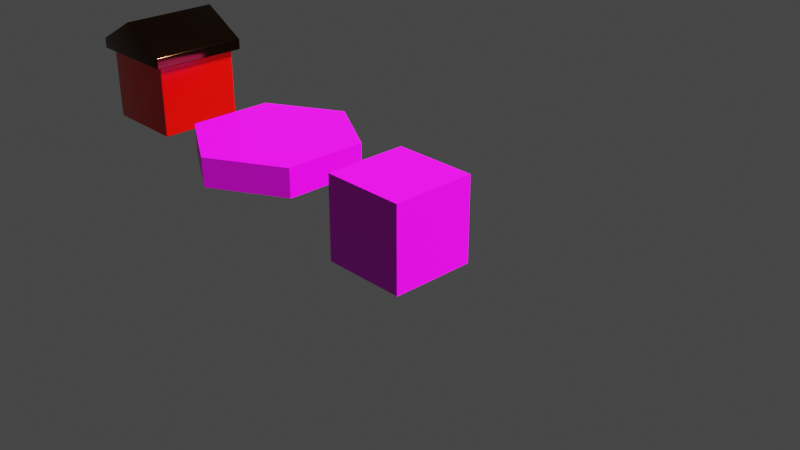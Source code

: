 # Source: network_templates.blend  (saved by Blender 2.92.15; exported with 4.5.12 LTS)
import bpy
from mathutils import Matrix  # noqa: F401  (used for matrix-valued properties, if any)

bpy.ops.wm.read_factory_settings(use_empty=True)
scene = bpy.context.scene
scene.name = 'Scene'

# ---- collections
col_collection = bpy.data.collections.new('Collection'); scene.collection.children.link(col_collection)

# ---- images (referenced by path relative to the original .blend; pixels are not part of the script)
import os
ASSET_DIR = os.environ.get("B2B_ASSET_DIR", "")  # directory of the original .blend (textures are referenced by path, not embedded)
HERE = os.path.dirname(os.path.abspath(__file__))  # packed textures are extracted next to this script under _unpacked/

def load_image(name, relpath, width, height, colorspace="sRGB"):
    """Load a texture the original file referenced (path relative to the .blend, or extracted next to this script)."""
    p = next((c for c in (os.path.join(HERE, relpath), os.path.join(ASSET_DIR, relpath)) if relpath and os.path.exists(c)), "")
    if p:
        img = bpy.data.images.load(p, check_existing=True)
        img.name = name
    else:  # same state as the original file: an image datablock whose file is absent (Cycles renders it pink)
        img = bpy.data.images.new(name, width, height)
        img.source = "FILE"
        img.filepath = "//" + (relpath or name)
    img.colorspace_settings.name = colorspace
    return img
img_cat_material_jpg = load_image('cat_material.jpg', 'cat_material.jpg', 1024, 1024, 'sRGB')

# ---- materials (node trees are filled in below, after node groups)
mat_material = bpy.data.materials.new('Material')
mat_material.alpha_threshold = 0.0
mat_material.use_transparent_shadow = False
mat_material.line_color = (0.0, 0.0, 0.0, 1.0)
mat_material_001 = bpy.data.materials.new('Material.001')
mat_material_001.use_transparent_shadow = False
mat_material_002 = bpy.data.materials.new('Material.002')
mat_material_002.use_transparent_shadow = False

# ---- material node trees
mat_material.use_nodes = True; mat_material.node_tree.nodes.clear()
_N = mat_material.node_tree.nodes; _L = mat_material.node_tree.links
n0 = _N.new('ShaderNodeOutputMaterial'); n0.name = 'Material Output'; n0.location = (300, 300)
n1 = _N.new('ShaderNodeBsdfPrincipled'); n1.name = 'Principled BSDF'; n1.location = (10, 300)
n1.distribution = 'GGX'
n1.subsurface_method = 'BURLEY'
n1.inputs[2].default_value = 0.4
n1.inputs[3].default_value = 1.45
n1.inputs[27].default_value = (0.0, 0.0, 0.0, 1.0)
n1.inputs[28].default_value = 1.0
n2 = _N.new('ShaderNodeTexImage'); n2.name = 'Image Texture'; n2.location = (-280, 280)
n2.image = img_cat_material_jpg
_L.new(n1.outputs[0], n0.inputs[0])
_L.new(n2.outputs[0], n1.inputs[0])
n0.is_active_output = True
mat_material_001.use_nodes = True; mat_material_001.node_tree.nodes.clear()
_N = mat_material_001.node_tree.nodes; _L = mat_material_001.node_tree.links
n0 = _N.new('ShaderNodeBsdfPrincipled'); n0.name = 'Principled BSDF'; n0.location = (10, 300)
n0.distribution = 'GGX'
n0.subsurface_method = 'BURLEY'
n0.inputs[0].default_value = (0.8007, 0.001506, 0.0, 1.0)
n0.inputs[2].default_value = 0.2206
n0.inputs[3].default_value = 1.45
n0.inputs[27].default_value = (0.0, 0.0, 0.0, 1.0)
n0.inputs[28].default_value = 1.0
n1 = _N.new('ShaderNodeOutputMaterial'); n1.name = 'Material Output'; n1.location = (300, 300)
_L.new(n0.outputs[0], n1.inputs[0])
n1.is_active_output = True
mat_material_002.use_nodes = True; mat_material_002.node_tree.nodes.clear()
_N = mat_material_002.node_tree.nodes; _L = mat_material_002.node_tree.links
n0 = _N.new('ShaderNodeBsdfPrincipled'); n0.name = 'Principled BSDF'; n0.location = (10, 300)
n0.distribution = 'GGX'
n0.subsurface_method = 'BURLEY'
n0.inputs[0].default_value = (0.08714, 0.03364, 0.01514, 1.0)
n0.inputs[1].default_value = 1.0
n0.inputs[2].default_value = 0.1397
n0.inputs[3].default_value = 1.45
n0.inputs[27].default_value = (0.0, 0.0, 0.0, 1.0)
n0.inputs[28].default_value = 1.0
n1 = _N.new('ShaderNodeOutputMaterial'); n1.name = 'Material Output'; n1.location = (300, 300)
_L.new(n0.outputs[0], n1.inputs[0])
n1.is_active_output = True

# ---- world
world_world = bpy.data.worlds.new('World'); scene.world = world_world
world_world.use_nodes = True; world_world.node_tree.nodes.clear()
_N = world_world.node_tree.nodes; _L = world_world.node_tree.links
n0 = _N.new('ShaderNodeOutputWorld'); n0.name = 'World Output'; n0.location = (300, 300)
n1 = _N.new('ShaderNodeBackground'); n1.name = 'Background'; n1.location = (10, 300)
n1.inputs[0].default_value = (0.05088, 0.05088, 0.05088, 1.0)
_L.new(n1.outputs[0], n0.inputs[0])
n0.is_active_output = True
world_world.color = (0.05088, 0.05088, 0.05088)
world_world.use_sun_shadow = False
world_world.sun_shadow_jitter_overblur = 0.0

# ---- cameras
cam_camera = bpy.data.cameras.new('Camera')
cam_camera.clip_end = 100.0
cam_camera.ortho_scale = 7.314

# ---- lights
light_light = bpy.data.lights.new('Light', 'SUN')
light_light.transmission_factor = 0.0
light_light.angle = 0.1745
light_light.shadow_soft_size = 0.1
light_light.shadow_cascade_max_distance = 1000.0

# ---- meshes
me_cube = bpy.data.meshes.new('Cube')
me_cube.from_pydata([(0.5, 0.5, 0.5), (0.5, 0.5, -0.5), (0.5, -0.5, 0.5), (0.5, -0.5, -0.5), (-0.5, 0.5, 0.5), (-0.5, 0.5, -0.5), (-0.5, -0.5, 0.5), (-0.5, -0.5, -0.5)], [], [(0, 4, 6, 2), (3, 2, 6, 7), (7, 6, 4, 5), (5, 1, 3, 7), (1, 0, 2, 3), (5, 4, 0, 1)])
_uv = me_cube.uv_layers.new(name='UVMap')
_uv.uv.foreach_set('vector', [0.999, 1.0, 0.001, 1.0, 0.001, 0.0, 0.999, 0.0, 0.999, 0.0, 0.999, 1.0, 0.001, 1.0, 0.001, 0.0, 0.001, 0.0, 0.001, 1.0, 0.999, 1.0, 0.999, 0.0, 0.001, 1.0, 0.999, 1.0, 0.999, 0.0, 0.001, 0.0, 0.999, 0.0, 0.999, 1.0, 0.001, 1.0, 0.001, 0.0, 0.001, 0.0, 0.001, 1.0, 0.999, 1.0, 0.999, 0.0])
me_cube.materials.append(mat_material)
me_cube.use_remesh_preserve_volume = False
me_cube.use_remesh_preserve_attributes = False
me_cube.use_mirror_vertex_groups = False
me_cube.update()
me_cube_001 = bpy.data.meshes.new('Cube.001')
me_cube_001.from_pydata([(0.0, 1.0, 0.3486), (0.0, 1.0, 0.0), (-0.866, 0.5, 0.0), (-0.866, -0.5, 0.0), (8.742e-08, -1.0, 0.0), (0.866, -0.5, 0.0), (0.866, 0.5, 0.0), (-0.866, 0.5, 0.3486), (-0.866, -0.5, 0.3486), (8.742e-08, -1.0, 0.3486), (0.866, -0.5, 0.3486), (0.866, 0.5, 0.3486)], [], [(5, 6, 11, 10), (4, 5, 10, 9), (6, 1, 0, 11), (2, 3, 8, 7), (0, 7, 8, 9, 10, 11), (1, 2, 7, 0), (1, 6, 5, 4, 3, 2), (3, 4, 9, 8)])
_uv = me_cube_001.uv_layers.new(name='UVMap')
_uv.uv.foreach_set('vector', [0.933, 0.25, 0.933, 0.75, 0.933, 0.75, 0.933, 0.25, 0.5, 0.0, 0.933, 0.25, 0.933, 0.25, 0.5, 0.0, 0.933, 0.75, 0.5, 1.0, 0.5, 1.0, 0.933, 0.75, 0.06699, 0.75, 0.06699, 0.25, 0.06699, 0.25, 0.06699, 0.75, 0.5, 1.0, 0.06699, 0.75, 0.06699, 0.25, 0.5, 0.0, 0.933, 0.25, 0.933, 0.75, 0.5, 1.0, 0.06699, 0.75, 0.06699, 0.75, 0.5, 1.0, 0.5, 1.0, 0.933, 0.75, 0.933, 0.25, 0.5, 0.0, 0.06699, 0.25, 0.06699, 0.75, 0.06699, 0.25, 0.5, 0.0, 0.5, 0.0, 0.06699, 0.25])
me_cube_001.materials.append(mat_material)
me_cube_001.use_remesh_preserve_volume = False
me_cube_001.use_remesh_preserve_attributes = False
me_cube_001.use_mirror_vertex_groups = False
me_cube_001.update()
me_cube_002 = bpy.data.meshes.new('Cube.002')
me_cube_002.from_pydata([(-0.5, -0.5, 0.0), (-0.5779, -0.5779, 1.0), (-0.5, 0.5, 0.0), (-0.5779, 0.5779, 1.0), (0.5, -0.5, 0.0), (0.5779, -0.5779, 1.0), (0.5, 0.5, 0.0), (0.5779, 0.5779, 1.0), (-0.5, -0.5, 0.85), (-0.5, 0.5, 0.85), (0.5, 0.5, 0.85), (0.5, -0.5, 0.85), (-0.5779, -0.5779, 0.8718), (-0.5779, 0.5779, 0.8718), (0.5779, 0.5779, 0.8718), (0.5779, -0.5779, 0.8718), (0.0, 0.5, 0.0), (0.0, 0.5779, 1.312), (0.0, -0.5, 0.0), (0.0, -0.5779, 1.312), (0.0, -0.5, 0.85), (0.0, 0.5, 0.85), (0.0, -0.5779, 0.8718), (0.0, 0.5779, 0.8718)], [], [(12, 1, 3, 13), (23, 17, 7, 14), (14, 7, 5, 15), (22, 19, 1, 12), (16, 6, 4, 18), (17, 3, 1, 19), (18, 20, 8, 0), (6, 10, 11, 4), (16, 21, 10, 6), (0, 8, 9, 2), (20, 22, 12, 8), (10, 14, 15, 11), (21, 23, 14, 10), (8, 12, 13, 9), (9, 13, 23, 21), (11, 15, 22, 20), (2, 9, 21, 16), (4, 11, 20, 18), (7, 17, 19, 5), (2, 16, 18, 0), (15, 5, 19, 22), (13, 3, 17, 23)])
me_cube_002.polygons.foreach_set('use_smooth', [True] * 22)
me_cube_002.polygons.foreach_set('material_index', [1, 1, 1, 1, 0, 1, 0, 0, 0, 0, 1, 1, 1, 1, 1, 1, 0, 0, 1, 0, 1, 1])
_uv = me_cube_002.uv_layers.new(name='UVMap')
_uv.uv.foreach_set('vector', [0.593, 0.0, 0.625, 0.0, 0.625, 0.25, 0.593, 0.25, 0.593, 0.375, 0.625, 0.375, 0.625, 0.5, 0.593, 0.5, 0.593, 0.5, 0.625, 0.5, 0.625, 0.75, 0.593, 0.75, 0.593, 0.875, 0.625, 0.875, 0.625, 1.0, 0.593, 1.0, 0.25, 0.5, 0.375, 0.5, 0.375, 0.75, 0.25, 0.75, 0.75, 0.5, 0.875, 0.5, 0.875, 0.75, 0.75, 0.75, 0.375, 0.875, 0.5875, 0.875, 0.5875, 1.0, 0.375, 1.0, 0.375, 0.5, 0.5875, 0.5, 0.5875, 0.75, 0.375, 0.75, 0.375, 0.375, 0.5875, 0.375, 0.5875, 0.5, 0.375, 0.5, 0.375, 0.0, 0.5875, 0.0, 0.5875, 0.25, 0.375, 0.25, 0.5875, 0.875, 0.593, 0.875, 0.593, 1.0, 0.5875, 1.0, 0.5875, 0.5, 0.593, 0.5, 0.593, 0.75, 0.5875, 0.75, 0.5875, 0.375, 0.593, 0.375, 0.593, 0.5, 0.5875, 0.5, 0.5875, 0.0, 0.593, 0.0, 0.593, 0.25, 0.5875, 0.25, 0.5875, 0.25, 0.593, 0.25, 0.593, 0.375, 0.5875, 0.375, 0.5875, 0.75, 0.593, 0.75, 0.593, 0.875, 0.5875, 0.875, 0.375, 0.25, 0.5875, 0.25, 0.5875, 0.375, 0.375, 0.375, 0.375, 0.75, 0.5875, 0.75, 0.5875, 0.875, 0.375, 0.875, 0.625, 0.5, 0.75, 0.5, 0.75, 0.75, 0.625, 0.75, 0.125, 0.5, 0.25, 0.5, 0.25, 0.75, 0.125, 0.75, 0.593, 0.75, 0.625, 0.75, 0.625, 0.875, 0.593, 0.875, 0.593, 0.25, 0.625, 0.25, 0.625, 0.375, 0.593, 0.375])
me_cube_002.materials.append(mat_material_001)
me_cube_002.materials.append(mat_material_002)
me_cube_002.use_remesh_fix_poles = True
me_cube_002.use_remesh_preserve_attributes = False
me_cube_002.use_mirror_vertex_groups = False
me_cube_002.update()

# ---- objects
ob_cube = bpy.data.objects.new('cube', me_cube)
ob_light = bpy.data.objects.new('Light', light_light)
ob_camera = bpy.data.objects.new('Camera', cam_camera)
ob_capital = bpy.data.objects.new('capital', me_cube_001)
ob_building = bpy.data.objects.new('building', me_cube_002)
ob_player = bpy.data.objects.new('player', None)
ob_aiplayer = bpy.data.objects.new('aiPlayer', None)

# ---- transforms, parenting, visibility, modifiers, constraints
ob_cube.location = (0.0, 0.0, 0.0)
ob_cube.lock_rotations_4d = False
ob_cube.empty_display_type = 'ARROWS'
ob_cube.lineart.crease_threshold = 0.0
ob_light.location = (4.076, 1.005, 5.904)
ob_light.rotation_euler = (0.6503, 0.05522, 1.866)
ob_light.lock_rotations_4d = False
ob_light.empty_display_type = 'ARROWS'
ob_light.color = (0.0, 0.0, 0.0, 0.0)
ob_light.lineart.crease_threshold = 0.0
ob_camera.location = (7.359, -6.926, 4.958)
ob_camera.rotation_euler = (1.109, 0.0, 0.8149)
ob_camera.lock_rotations_4d = False
ob_camera.empty_display_type = 'ARROWS'
ob_camera.color = (0.0, 0.0, 0.0, 0.0)
ob_camera.display_type = 'WIRE'
ob_camera.lineart.crease_threshold = 0.0
ob_capital.location = (-2.0, 0.0, 0.0)
ob_capital.lock_rotations_4d = False
ob_capital.empty_display_type = 'ARROWS'
ob_capital.lineart.crease_threshold = 0.0
ob_building.location = (-4.0, 0.0, 0.0)
ob_building.lineart.crease_threshold = 0.0
_m = ob_building.modifiers.new('Bevel', 'BEVEL')
_m.width = 0.01
_m.width_pct = 0.01
_m.segments = 3
ob_player.location = (-6.0, 0.0, 0.0)
ob_player.lineart.crease_threshold = 0.0
ob_aiplayer.location = (-8.0, 0.0, 0.0)
ob_aiplayer.lineart.crease_threshold = 0.0

# ---- collection membership
col_collection.objects.link(ob_cube)
col_collection.objects.link(ob_light)
col_collection.objects.link(ob_camera)
col_collection.objects.link(ob_capital)
col_collection.objects.link(ob_building)
col_collection.objects.link(ob_player)
col_collection.objects.link(ob_aiplayer)

# ---- scene / render settings (as saved in the file)
scene.camera = ob_camera
scene.frame_start = 1; scene.frame_end = 250; scene.frame_set(5)
scene.render.engine = 'BLENDER_EEVEE_NEXT'
scene.cycles.use_denoising = False
scene.cycles.samples = 128
scene.cycles.sampling_pattern = 'TABULATED_SOBOL'
scene.cycles.use_adaptive_sampling = False
scene.cycles.use_light_tree = False
scene.view_settings.view_transform = 'Filmic'
bpy.context.view_layer.update()
